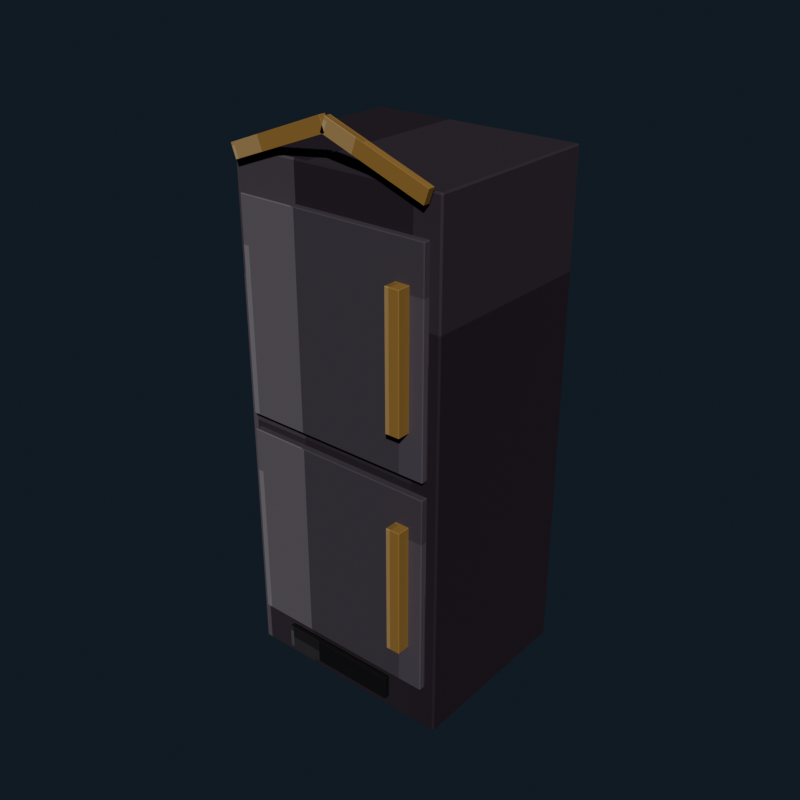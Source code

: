 # Source: gothic_kitchen_fridge.blend  (saved by Blender 5.2.44; exported with 4.5.12 LTS)
import bpy
from mathutils import Matrix  # noqa: F401  (used for matrix-valued properties, if any)

bpy.ops.wm.read_factory_settings(use_empty=True)
scene = bpy.context.scene
scene.name = 'Scene'

# ---- collections
col_collection = bpy.data.collections.new('Collection'); scene.collection.children.link(col_collection)

# ---- images (referenced by path relative to the original .blend; pixels are not part of the script)
import os
ASSET_DIR = os.environ.get("B2B_ASSET_DIR", "")  # directory of the original .blend (textures are referenced by path, not embedded)
HERE = os.path.dirname(os.path.abspath(__file__))  # packed textures are extracted next to this script under _unpacked/

def load_image(name, relpath, width, height, colorspace="sRGB"):
    """Load a texture the original file referenced (path relative to the .blend, or extracted next to this script)."""
    p = next((c for c in (os.path.join(HERE, relpath), os.path.join(ASSET_DIR, relpath)) if relpath and os.path.exists(c)), "")
    if p:
        img = bpy.data.images.load(p, check_existing=True)
        img.name = name
    else:  # same state as the original file: an image datablock whose file is absent (Cycles renders it pink)
        img = bpy.data.images.new(name, width, height)
        img.source = "FILE"
        img.filepath = "//" + (relpath or name)
    img.colorspace_settings.name = colorspace
    return img
img_gothic_kitchen_fridge_pixel_atlas = load_image('gothic_kitchen_fridge_pixel_atlas', '_unpacked/gothic_kitchen_fridge_pixel_atlas.c5f055ca.png', 160, 16, 'sRGB')

# ---- materials (node trees are filled in below, after node groups)
mat_gothic_kitchen_fridge_pixel_paint = bpy.data.materials.new('Gothic Kitchen Fridge pixel paint')

# ---- material node trees
mat_gothic_kitchen_fridge_pixel_paint.use_nodes = True; mat_gothic_kitchen_fridge_pixel_paint.node_tree.nodes.clear()
_N = mat_gothic_kitchen_fridge_pixel_paint.node_tree.nodes; _L = mat_gothic_kitchen_fridge_pixel_paint.node_tree.links
n0 = _N.new('ShaderNodeBsdfPrincipled'); n0.name = 'Principled BSDF'; n0.location = (-200, 100)
n0.inputs[1].default_value = 0.08
n0.inputs[2].default_value = 0.78
n0.inputs[10].default_value = 0.005
n1 = _N.new('ShaderNodeOutputMaterial'); n1.name = 'Material Output'; n1.location = (200, 100)
n2 = _N.new('ShaderNodeTexImage'); n2.name = 'Image Texture'; n2.location = (0, 0)
n2.image = img_gothic_kitchen_fridge_pixel_atlas
n2.interpolation = 'Closest'
_L.new(n0.outputs[0], n1.inputs[0])
_L.new(n2.outputs[0], n0.inputs[0])
n1.is_active_output = True

# ---- world
world_world = bpy.data.worlds.new('World'); scene.world = world_world
world_world.use_nodes = True; world_world.node_tree.nodes.clear()
_N = world_world.node_tree.nodes; _L = world_world.node_tree.links
n0 = _N.new('ShaderNodeOutputWorld'); n0.name = 'World Output'; n0.location = (200, 100)
n1 = _N.new('ShaderNodeBackground'); n1.name = 'Background'; n1.location = (-200, 100)
n1.inputs[0].default_value = (0.04314, 0.06275, 0.09412, 1.0)
n1.inputs[1].default_value = 0.36
_L.new(n1.outputs[0], n0.inputs[0])
n0.is_active_output = True
world_world.color = (0.05088, 0.05088, 0.05088)
world_world.sun_shadow_jitter_overblur = 0.0

# ---- meshes
me_cube = bpy.data.meshes.new('Cube')
me_cube.from_pydata([(-0.404, -0.344, -0.96), (-0.404, -0.35, -0.954), (-0.41, -0.344, -0.954), (-0.404, -0.35, 0.954), (-0.404, -0.344, 0.96), (-0.41, -0.344, 0.954), (-0.404, 0.344, -0.96), (-0.41, 0.344, -0.954), (-0.404, 0.35, -0.954), (-0.404, 0.344, 0.96), (-0.404, 0.35, 0.954), (-0.41, 0.344, 0.954), (0.404, -0.344, -0.96), (0.41, -0.344, -0.954), (0.404, -0.35, -0.954), (0.404, -0.344, 0.96), (0.404, -0.35, 0.954), (0.41, -0.344, 0.954), (0.404, 0.344, -0.96), (0.404, 0.35, -0.954), (0.41, 0.344, -0.954), (0.404, 0.344, 0.96), (0.41, 0.344, 0.954), (0.404, 0.35, 0.954)], [], [(0, 1, 2), (3, 4, 5), (6, 7, 8), (9, 10, 11), (12, 13, 14), (15, 16, 17), (18, 19, 20), (21, 22, 23), (6, 0, 2, 7), (1, 3, 5, 2), (4, 9, 11, 5), (10, 8, 7, 11), (18, 6, 8, 19), (9, 21, 23, 10), (22, 20, 19, 23), (12, 18, 20, 13), (21, 15, 17, 22), (16, 14, 13, 17), (0, 12, 14, 1), (15, 4, 3, 16), (6, 18, 12, 0), (2, 5, 11, 7), (14, 16, 3, 1), (21, 9, 4, 15), (8, 10, 23, 19), (20, 22, 17, 13)])
_uv = me_cube.uv_layers.new(name='UVMap')
_uv.uv.foreach_set('vector', [0.2168, 0.7206, 0.2168, 0.7225, 0.2166, 0.7206, 0.2611, 0.9434, 0.2611, 0.9434, 0.2611, 0.945, 0.2168, 0.5019, 0.2166, 0.5019, 0.2168, 0.5, 0.2611, 0.2779, 0.2611, 0.2791, 0.2611, 0.2761, 0.2387, 0.7206, 0.2389, 0.7206, 0.2388, 0.7233, 0.2612, 0.7224, 0.2611, 0.7241, 0.2611, 0.7211, 0.2387, 0.5019, 0.2388, 0.4992, 0.2389, 0.5019, 0.2612, 0.501, 0.2611, 0.5019, 0.2611, 0.4988, 0.2168, 0.5019, 0.2168, 0.7206, 0.2166, 0.7206, 0.2166, 0.5019, 0.2389, 0.055, 0.2611, 0.055, 0.2611, 0.05691, 0.2389, 0.05691, 0.2611, 0.05691, 0.2611, 0.2779, 0.2611, 0.2761, 0.2611, 0.05691, 0.2611, 0.2791, 0.2389, 0.2791, 0.2389, 0.2756, 0.2611, 0.2761, 0.2387, 0.5019, 0.2168, 0.5019, 0.2168, 0.5, 0.2388, 0.4992, 0.2611, 0.2779, 0.2612, 0.501, 0.2611, 0.4988, 0.2611, 0.2791, 0.2611, 0.5019, 0.2389, 0.5019, 0.2388, 0.4992, 0.2611, 0.4988, 0.2387, 0.7206, 0.2387, 0.5019, 0.2389, 0.5019, 0.2389, 0.7206, 0.2612, 0.501, 0.2612, 0.7224, 0.2611, 0.7211, 0.2611, 0.5019, 0.2611, 0.7241, 0.2388, 0.7233, 0.2389, 0.7206, 0.2611, 0.7211, 0.2168, 0.7206, 0.2387, 0.7206, 0.2388, 0.7233, 0.2168, 0.7225, 0.2612, 0.7224, 0.2611, 0.9434, 0.2611, 0.9434, 0.2611, 0.7241, 0.2168, 0.5019, 0.2387, 0.5019, 0.2387, 0.7206, 0.2168, 0.7206, 0.2389, 0.05691, 0.2611, 0.05691, 0.2611, 0.2761, 0.2389, 0.2756, 0.2388, 0.7233, 0.2611, 0.7241, 0.2611, 0.9434, 0.2389, 0.9434, 0.2612, 0.501, 0.2832, 0.5019, 0.2832, 0.7206, 0.2612, 0.7224, 0.2389, 0.2791, 0.2611, 0.2791, 0.2611, 0.4988, 0.2388, 0.4992, 0.2389, 0.5019, 0.2611, 0.5019, 0.2611, 0.7211, 0.2389, 0.7206])
me_cube.materials.append(mat_gothic_kitchen_fridge_pixel_paint)
me_cube.update()
me_cube_001 = bpy.data.meshes.new('Cube.001')
me_cube_001.from_pydata([(-0.367, -0.011, -0.39), (-0.367, -0.014, -0.387), (-0.37, -0.011, -0.387), (-0.367, -0.014, 0.387), (-0.367, -0.011, 0.39), (-0.37, -0.011, 0.387), (-0.367, 0.011, -0.39), (-0.37, 0.011, -0.387), (-0.367, 0.014, -0.387), (-0.367, 0.011, 0.39), (-0.367, 0.014, 0.387), (-0.37, 0.011, 0.387), (0.367, -0.011, -0.39), (0.37, -0.011, -0.387), (0.367, -0.014, -0.387), (0.367, -0.011, 0.39), (0.367, -0.014, 0.387), (0.37, -0.011, 0.387), (0.367, 0.011, -0.39), (0.367, 0.014, -0.387), (0.37, 0.011, -0.387), (0.367, 0.011, 0.39), (0.37, 0.011, 0.387), (0.367, 0.014, 0.387)], [], [(0, 1, 2), (3, 4, 5), (6, 7, 8), (9, 10, 11), (12, 13, 14), (15, 16, 17), (18, 19, 20), (21, 22, 23), (6, 0, 2, 7), (1, 3, 5, 2), (4, 9, 11, 5), (10, 8, 7, 11), (18, 6, 8, 19), (9, 21, 23, 10), (22, 20, 19, 23), (12, 18, 20, 13), (21, 15, 17, 22), (16, 14, 13, 17), (0, 12, 14, 1), (15, 4, 3, 16), (6, 18, 12, 0), (2, 5, 11, 7), (14, 16, 3, 1), (21, 9, 4, 15), (8, 10, 23, 19), (20, 22, 17, 13)])
_uv = me_cube_001.uv_layers.new(name='UVMap')
_uv.uv.foreach_set('vector', [0.3167, 0.6987, 0.3167, 0.7225, 0.3166, 0.6987, 0.361, 0.9441, 0.3611, 0.9441, 0.361, 0.945, 0.3167, 0.5238, 0.3166, 0.5238, 0.3167, 0.5, 0.3611, 0.2702, 0.361, 0.2784, 0.361, 0.2596, 0.3388, 0.6987, 0.3389, 0.6987, 0.3389, 0.723, 0.3612, 0.711, 0.361, 0.7234, 0.361, 0.7046, 0.3388, 0.5238, 0.3389, 0.4995, 0.3389, 0.5238, 0.3612, 0.5177, 0.361, 0.5238, 0.361, 0.4993, 0.3167, 0.5238, 0.3167, 0.6987, 0.3166, 0.6987, 0.3166, 0.5238, 0.339, 0.055, 0.361, 0.055, 0.361, 0.07884, 0.339, 0.07884, 0.3611, 0.07884, 0.3611, 0.2702, 0.361, 0.2596, 0.361, 0.07884, 0.361, 0.2784, 0.339, 0.2784, 0.339, 0.2537, 0.361, 0.2596, 0.3388, 0.5238, 0.3167, 0.5238, 0.3167, 0.5, 0.3389, 0.4995, 0.3611, 0.2702, 0.3612, 0.5177, 0.361, 0.4993, 0.361, 0.2784, 0.361, 0.5238, 0.3389, 0.5238, 0.3389, 0.4995, 0.361, 0.4993, 0.3388, 0.6987, 0.3388, 0.5238, 0.3389, 0.5238, 0.3389, 0.6987, 0.3612, 0.5177, 0.3612, 0.711, 0.361, 0.7046, 0.361, 0.5238, 0.361, 0.7234, 0.3389, 0.723, 0.3389, 0.6987, 0.361, 0.7046, 0.3167, 0.6987, 0.3388, 0.6987, 0.3389, 0.723, 0.3167, 0.7225, 0.3612, 0.711, 0.3611, 0.9441, 0.361, 0.9441, 0.361, 0.7234, 0.3167, 0.5238, 0.3388, 0.5238, 0.3388, 0.6987, 0.3167, 0.6987, 0.339, 0.07884, 0.361, 0.07884, 0.361, 0.2596, 0.339, 0.2537, 0.3389, 0.723, 0.361, 0.7234, 0.361, 0.9441, 0.339, 0.9441, 0.3612, 0.5177, 0.3833, 0.5238, 0.3833, 0.6987, 0.3612, 0.711, 0.339, 0.2784, 0.361, 0.2784, 0.361, 0.4993, 0.3389, 0.4995, 0.3389, 0.5238, 0.361, 0.5238, 0.361, 0.7046, 0.3389, 0.6987])
me_cube_001.materials.append(mat_gothic_kitchen_fridge_pixel_paint)
me_cube_001.update()
me_cube_002 = bpy.data.meshes.new('Cube.002')
me_cube_002.from_pydata([(-0.367, -0.011, -0.38), (-0.367, -0.014, -0.377), (-0.37, -0.011, -0.377), (-0.367, -0.014, 0.377), (-0.367, -0.011, 0.38), (-0.37, -0.011, 0.377), (-0.367, 0.011, -0.38), (-0.37, 0.011, -0.377), (-0.367, 0.014, -0.377), (-0.367, 0.011, 0.38), (-0.367, 0.014, 0.377), (-0.37, 0.011, 0.377), (0.367, -0.011, -0.38), (0.37, -0.011, -0.377), (0.367, -0.014, -0.377), (0.367, -0.011, 0.38), (0.367, -0.014, 0.377), (0.37, -0.011, 0.377), (0.367, 0.011, -0.38), (0.367, 0.014, -0.377), (0.37, 0.011, -0.377), (0.367, 0.011, 0.38), (0.37, 0.011, 0.377), (0.367, 0.014, 0.377)], [], [(0, 1, 2), (3, 4, 5), (6, 7, 8), (9, 10, 11), (12, 13, 14), (15, 16, 17), (18, 19, 20), (21, 22, 23), (6, 0, 2, 7), (1, 3, 5, 2), (4, 9, 11, 5), (10, 8, 7, 11), (18, 6, 8, 19), (9, 21, 23, 10), (22, 20, 19, 23), (12, 18, 20, 13), (21, 15, 17, 22), (16, 14, 13, 17), (0, 12, 14, 1), (15, 4, 3, 16), (6, 18, 12, 0), (2, 5, 11, 7), (14, 16, 3, 1), (21, 9, 4, 15), (8, 10, 23, 19), (20, 22, 17, 13)])
_uv = me_cube_002.uv_layers.new(name='UVMap')
_uv.uv.foreach_set('vector', [0.3167, 0.6987, 0.3167, 0.7225, 0.3166, 0.6987, 0.361, 0.9441, 0.3611, 0.9441, 0.361, 0.945, 0.3167, 0.5238, 0.3166, 0.5238, 0.3167, 0.5, 0.3611, 0.2702, 0.361, 0.2784, 0.361, 0.2596, 0.3388, 0.6987, 0.3389, 0.6987, 0.3389, 0.723, 0.3612, 0.711, 0.361, 0.7234, 0.361, 0.7046, 0.3388, 0.5238, 0.3389, 0.4995, 0.3389, 0.5238, 0.3612, 0.5177, 0.361, 0.5238, 0.361, 0.4993, 0.3167, 0.5238, 0.3167, 0.6987, 0.3166, 0.6987, 0.3166, 0.5238, 0.339, 0.055, 0.361, 0.055, 0.361, 0.07884, 0.339, 0.07884, 0.3611, 0.07884, 0.3611, 0.2702, 0.361, 0.2596, 0.361, 0.07884, 0.361, 0.2784, 0.339, 0.2784, 0.339, 0.2537, 0.361, 0.2596, 0.3388, 0.5238, 0.3167, 0.5238, 0.3167, 0.5, 0.3389, 0.4995, 0.3611, 0.2702, 0.3612, 0.5177, 0.361, 0.4993, 0.361, 0.2784, 0.361, 0.5238, 0.3389, 0.5238, 0.3389, 0.4995, 0.361, 0.4993, 0.3388, 0.6987, 0.3388, 0.5238, 0.3389, 0.5238, 0.3389, 0.6987, 0.3612, 0.5177, 0.3612, 0.711, 0.361, 0.7046, 0.361, 0.5238, 0.361, 0.7234, 0.3389, 0.723, 0.3389, 0.6987, 0.361, 0.7046, 0.3167, 0.6987, 0.3388, 0.6987, 0.3389, 0.723, 0.3167, 0.7225, 0.3612, 0.711, 0.3611, 0.9441, 0.361, 0.9441, 0.361, 0.7234, 0.3167, 0.5238, 0.3388, 0.5238, 0.3388, 0.6987, 0.3167, 0.6987, 0.339, 0.07884, 0.361, 0.07884, 0.361, 0.2596, 0.339, 0.2537, 0.3389, 0.723, 0.361, 0.7234, 0.361, 0.9441, 0.339, 0.9441, 0.3612, 0.5177, 0.3833, 0.5238, 0.3833, 0.6987, 0.3612, 0.711, 0.339, 0.2784, 0.361, 0.2784, 0.361, 0.4993, 0.3389, 0.4995, 0.3389, 0.5238, 0.361, 0.5238, 0.361, 0.7046, 0.3389, 0.6987])
me_cube_002.materials.append(mat_gothic_kitchen_fridge_pixel_paint)
me_cube_002.update()
me_cube_003 = bpy.data.meshes.new('Cube.003')
me_cube_003.from_pydata([(-0.0255, -0.0255, -0.24), (-0.0255, -0.0275, -0.238), (-0.0275, -0.0255, -0.238), (-0.0255, -0.0275, 0.238), (-0.0255, -0.0255, 0.24), (-0.0275, -0.0255, 0.238), (-0.0255, 0.0255, -0.24), (-0.0275, 0.0255, -0.238), (-0.0255, 0.0275, -0.238), (-0.0255, 0.0255, 0.24), (-0.0255, 0.0275, 0.238), (-0.0275, 0.0255, 0.238), (0.0255, -0.0255, -0.24), (0.0275, -0.0255, -0.238), (0.0255, -0.0275, -0.238), (0.0255, -0.0255, 0.24), (0.0255, -0.0275, 0.238), (0.0275, -0.0255, 0.238), (0.0255, 0.0255, -0.24), (0.0255, 0.0275, -0.238), (0.0275, 0.0255, -0.238), (0.0255, 0.0255, 0.24), (0.0275, 0.0255, 0.238), (0.0255, 0.0275, 0.238)], [], [(0, 1, 2), (3, 4, 5), (6, 7, 8), (9, 10, 11), (12, 13, 14), (15, 16, 17), (18, 19, 20), (21, 22, 23), (6, 0, 2, 7), (1, 3, 5, 2), (4, 9, 11, 5), (10, 8, 7, 11), (18, 6, 8, 19), (9, 21, 23, 10), (22, 20, 19, 23), (12, 18, 20, 13), (21, 15, 17, 22), (16, 14, 13, 17), (0, 12, 14, 1), (15, 4, 3, 16), (6, 18, 12, 0), (2, 5, 11, 7), (14, 16, 3, 1), (21, 9, 4, 15), (8, 10, 23, 19), (20, 22, 17, 13)])
_uv = me_cube_003.uv_layers.new(name='UVMap')
_uv.uv.foreach_set('vector', [0.5174, 0.7144, 0.5174, 0.7225, 0.5166, 0.7144, 0.561, 0.9369, 0.5611, 0.9369, 0.561, 0.945, 0.5174, 0.5081, 0.5166, 0.5081, 0.5174, 0.5, 0.5611, 0.2802, 0.561, 0.2856, 0.561, 0.2714, 0.5381, 0.7144, 0.5389, 0.7144, 0.5385, 0.7265, 0.5615, 0.7225, 0.561, 0.7306, 0.561, 0.7164, 0.5381, 0.5081, 0.5385, 0.496, 0.5389, 0.5081, 0.5615, 0.504, 0.561, 0.5081, 0.561, 0.4939, 0.5174, 0.5081, 0.5174, 0.7144, 0.5166, 0.7144, 0.5166, 0.5081, 0.539, 0.055, 0.561, 0.055, 0.561, 0.06309, 0.539, 0.06309, 0.5611, 0.06309, 0.5611, 0.2802, 0.561, 0.2714, 0.561, 0.06309, 0.561, 0.2856, 0.539, 0.2856, 0.539, 0.2694, 0.561, 0.2714, 0.5381, 0.5081, 0.5174, 0.5081, 0.5174, 0.5, 0.5385, 0.496, 0.5611, 0.2802, 0.5615, 0.504, 0.561, 0.4939, 0.561, 0.2856, 0.561, 0.5081, 0.5389, 0.5081, 0.5385, 0.496, 0.561, 0.4939, 0.5381, 0.7144, 0.5381, 0.5081, 0.5389, 0.5081, 0.5389, 0.7144, 0.5615, 0.504, 0.5615, 0.7225, 0.561, 0.7164, 0.561, 0.5081, 0.561, 0.7306, 0.5385, 0.7265, 0.5389, 0.7144, 0.561, 0.7164, 0.5174, 0.7144, 0.5381, 0.7144, 0.5385, 0.7265, 0.5174, 0.7225, 0.5615, 0.7225, 0.5611, 0.9369, 0.561, 0.9369, 0.561, 0.7306, 0.5174, 0.5081, 0.5381, 0.5081, 0.5381, 0.7144, 0.5174, 0.7144, 0.539, 0.06309, 0.561, 0.06309, 0.561, 0.2714, 0.539, 0.2694, 0.5385, 0.7265, 0.561, 0.7306, 0.561, 0.9369, 0.539, 0.9369, 0.5615, 0.504, 0.5826, 0.5081, 0.5826, 0.7144, 0.5615, 0.7225, 0.539, 0.2856, 0.561, 0.2856, 0.561, 0.4939, 0.5385, 0.496, 0.5389, 0.5081, 0.561, 0.5081, 0.561, 0.7164, 0.5389, 0.7144])
me_cube_003.materials.append(mat_gothic_kitchen_fridge_pixel_paint)
me_cube_003.update()
me_cube_004 = bpy.data.meshes.new('Cube.004')
me_cube_004.from_pydata([(-0.0255, -0.0255, -0.24), (-0.0255, -0.0275, -0.238), (-0.0275, -0.0255, -0.238), (-0.0255, -0.0275, 0.238), (-0.0255, -0.0255, 0.24), (-0.0275, -0.0255, 0.238), (-0.0255, 0.0255, -0.24), (-0.0275, 0.0255, -0.238), (-0.0255, 0.0275, -0.238), (-0.0255, 0.0255, 0.24), (-0.0255, 0.0275, 0.238), (-0.0275, 0.0255, 0.238), (0.0255, -0.0255, -0.24), (0.0275, -0.0255, -0.238), (0.0255, -0.0275, -0.238), (0.0255, -0.0255, 0.24), (0.0255, -0.0275, 0.238), (0.0275, -0.0255, 0.238), (0.0255, 0.0255, -0.24), (0.0255, 0.0275, -0.238), (0.0275, 0.0255, -0.238), (0.0255, 0.0255, 0.24), (0.0275, 0.0255, 0.238), (0.0255, 0.0275, 0.238)], [], [(0, 1, 2), (3, 4, 5), (6, 7, 8), (9, 10, 11), (12, 13, 14), (15, 16, 17), (18, 19, 20), (21, 22, 23), (6, 0, 2, 7), (1, 3, 5, 2), (4, 9, 11, 5), (10, 8, 7, 11), (18, 6, 8, 19), (9, 21, 23, 10), (22, 20, 19, 23), (12, 18, 20, 13), (21, 15, 17, 22), (16, 14, 13, 17), (0, 12, 14, 1), (15, 4, 3, 16), (6, 18, 12, 0), (2, 5, 11, 7), (14, 16, 3, 1), (21, 9, 4, 15), (8, 10, 23, 19), (20, 22, 17, 13)])
_uv = me_cube_004.uv_layers.new(name='UVMap')
_uv.uv.foreach_set('vector', [0.5174, 0.7144, 0.5174, 0.7225, 0.5166, 0.7144, 0.561, 0.9369, 0.5611, 0.9369, 0.561, 0.945, 0.5174, 0.5081, 0.5166, 0.5081, 0.5174, 0.5, 0.5611, 0.2802, 0.561, 0.2856, 0.561, 0.2714, 0.5381, 0.7144, 0.5389, 0.7144, 0.5385, 0.7265, 0.5615, 0.7225, 0.561, 0.7306, 0.561, 0.7164, 0.5381, 0.5081, 0.5385, 0.496, 0.5389, 0.5081, 0.5615, 0.504, 0.561, 0.5081, 0.561, 0.4939, 0.5174, 0.5081, 0.5174, 0.7144, 0.5166, 0.7144, 0.5166, 0.5081, 0.539, 0.055, 0.561, 0.055, 0.561, 0.06309, 0.539, 0.06309, 0.5611, 0.06309, 0.5611, 0.2802, 0.561, 0.2714, 0.561, 0.06309, 0.561, 0.2856, 0.539, 0.2856, 0.539, 0.2694, 0.561, 0.2714, 0.5381, 0.5081, 0.5174, 0.5081, 0.5174, 0.5, 0.5385, 0.496, 0.5611, 0.2802, 0.5615, 0.504, 0.561, 0.4939, 0.561, 0.2856, 0.561, 0.5081, 0.5389, 0.5081, 0.5385, 0.496, 0.561, 0.4939, 0.5381, 0.7144, 0.5381, 0.5081, 0.5389, 0.5081, 0.5389, 0.7144, 0.5615, 0.504, 0.5615, 0.7225, 0.561, 0.7164, 0.561, 0.5081, 0.561, 0.7306, 0.5385, 0.7265, 0.5389, 0.7144, 0.561, 0.7164, 0.5174, 0.7144, 0.5381, 0.7144, 0.5385, 0.7265, 0.5174, 0.7225, 0.5615, 0.7225, 0.5611, 0.9369, 0.561, 0.9369, 0.561, 0.7306, 0.5174, 0.5081, 0.5381, 0.5081, 0.5381, 0.7144, 0.5174, 0.7144, 0.539, 0.06309, 0.561, 0.06309, 0.561, 0.2714, 0.539, 0.2694, 0.5385, 0.7265, 0.561, 0.7306, 0.561, 0.9369, 0.539, 0.9369, 0.5615, 0.504, 0.5826, 0.5081, 0.5826, 0.7144, 0.5615, 0.7225, 0.539, 0.2856, 0.561, 0.2856, 0.561, 0.4939, 0.5385, 0.496, 0.5389, 0.5081, 0.561, 0.5081, 0.561, 0.7164, 0.5389, 0.7144])
me_cube_004.materials.append(mat_gothic_kitchen_fridge_pixel_paint)
me_cube_004.update()
me_cube_005 = bpy.data.meshes.new('Cube.005')
me_cube_005.from_pydata([(-0.229, -0.008, -0.045), (-0.229, -0.009, -0.044), (-0.23, -0.008, -0.044), (-0.229, -0.009, 0.044), (-0.229, -0.008, 0.045), (-0.23, -0.008, 0.044), (-0.229, 0.008, -0.045), (-0.23, 0.008, -0.044), (-0.229, 0.009, -0.044), (-0.229, 0.008, 0.045), (-0.229, 0.009, 0.044), (-0.23, 0.008, 0.044), (0.229, -0.008, -0.045), (0.23, -0.008, -0.044), (0.229, -0.009, -0.044), (0.229, -0.008, 0.045), (0.229, -0.009, 0.044), (0.23, -0.008, 0.044), (0.229, 0.008, -0.045), (0.229, 0.009, -0.044), (0.23, 0.008, -0.044), (0.229, 0.008, 0.045), (0.23, 0.008, 0.044), (0.229, 0.009, 0.044)], [], [(0, 1, 2), (3, 4, 5), (6, 7, 8), (9, 10, 11), (12, 13, 14), (15, 16, 17), (18, 19, 20), (21, 22, 23), (6, 0, 2, 7), (1, 3, 5, 2), (4, 9, 11, 5), (10, 8, 7, 11), (18, 6, 8, 19), (9, 21, 23, 10), (22, 20, 19, 23), (12, 18, 20, 13), (21, 15, 17, 22), (16, 14, 13, 17), (0, 12, 14, 1), (15, 4, 3, 16), (6, 18, 12, 0), (2, 5, 11, 7), (14, 16, 3, 1), (21, 9, 4, 15), (8, 10, 23, 19), (20, 22, 17, 13)])
_uv = me_cube_005.uv_layers.new(name='UVMap')
_uv.uv.foreach_set('vector', [0.6167, 0.7101, 0.6167, 0.7225, 0.6166, 0.7101, 0.6609, 0.9445, 0.6611, 0.9445, 0.6609, 0.945, 0.6167, 0.5124, 0.6166, 0.5124, 0.6167, 0.5, 0.6611, 0.2737, 0.6609, 0.278, 0.6609, 0.2682, 0.6388, 0.7101, 0.6391, 0.7101, 0.639, 0.7227, 0.6611, 0.7166, 0.6609, 0.723, 0.6609, 0.7132, 0.6388, 0.5124, 0.639, 0.4998, 0.6391, 0.5124, 0.6611, 0.5091, 0.6609, 0.5124, 0.6609, 0.4996, 0.6167, 0.5124, 0.6167, 0.7101, 0.6166, 0.7101, 0.6166, 0.5124, 0.6391, 0.055, 0.6609, 0.055, 0.6609, 0.06736, 0.6391, 0.06736, 0.6611, 0.06736, 0.6611, 0.2737, 0.6609, 0.2682, 0.6609, 0.06736, 0.6609, 0.278, 0.6391, 0.278, 0.6391, 0.2651, 0.6609, 0.2682, 0.6388, 0.5124, 0.6167, 0.5124, 0.6167, 0.5, 0.639, 0.4998, 0.6611, 0.2737, 0.6611, 0.5091, 0.6609, 0.4996, 0.6609, 0.278, 0.6609, 0.5124, 0.6391, 0.5124, 0.639, 0.4998, 0.6609, 0.4996, 0.6388, 0.7101, 0.6388, 0.5124, 0.6391, 0.5124, 0.6391, 0.7101, 0.6611, 0.5091, 0.6611, 0.7166, 0.6609, 0.7132, 0.6609, 0.5124, 0.6609, 0.723, 0.639, 0.7227, 0.6391, 0.7101, 0.6609, 0.7132, 0.6167, 0.7101, 0.6388, 0.7101, 0.639, 0.7227, 0.6167, 0.7225, 0.6611, 0.7166, 0.6611, 0.9445, 0.6609, 0.9445, 0.6609, 0.723, 0.6167, 0.5124, 0.6388, 0.5124, 0.6388, 0.7101, 0.6167, 0.7101, 0.6391, 0.06736, 0.6609, 0.06736, 0.6609, 0.2682, 0.6391, 0.2651, 0.639, 0.7227, 0.6609, 0.723, 0.6609, 0.9445, 0.6391, 0.9445, 0.6611, 0.5091, 0.6833, 0.5124, 0.6833, 0.7101, 0.6611, 0.7166, 0.6391, 0.278, 0.6609, 0.278, 0.6609, 0.4996, 0.639, 0.4998, 0.6391, 0.5124, 0.6609, 0.5124, 0.6609, 0.7132, 0.6391, 0.7101])
me_cube_005.materials.append(mat_gothic_kitchen_fridge_pixel_paint)
me_cube_005.update()
me_cube_006 = bpy.data.meshes.new('Cube.006')
me_cube_006.from_pydata([(-0.2015, -0.0115, -0.0275), (-0.2015, -0.0125, -0.0265), (-0.2025, -0.0115, -0.0265), (-0.2015, -0.0125, 0.0265), (-0.2015, -0.0115, 0.0275), (-0.2025, -0.0115, 0.0265), (-0.2015, 0.0115, -0.0275), (-0.2025, 0.0115, -0.0265), (-0.2015, 0.0125, -0.0265), (-0.2015, 0.0115, 0.0275), (-0.2015, 0.0125, 0.0265), (-0.2025, 0.0115, 0.0265), (0.2015, -0.0115, -0.0275), (0.2025, -0.0115, -0.0265), (0.2015, -0.0125, -0.0265), (0.2015, -0.0115, 0.0275), (0.2015, -0.0125, 0.0265), (0.2025, -0.0115, 0.0265), (0.2015, 0.0115, -0.0275), (0.2015, 0.0125, -0.0265), (0.2025, 0.0115, -0.0265), (0.2015, 0.0115, 0.0275), (0.2025, 0.0115, 0.0265), (0.2015, 0.0125, 0.0265)], [], [(0, 1, 2), (3, 4, 5), (6, 7, 8), (9, 10, 11), (12, 13, 14), (15, 16, 17), (18, 19, 20), (21, 22, 23), (6, 0, 2, 7), (1, 3, 5, 2), (4, 9, 11, 5), (10, 8, 7, 11), (18, 6, 8, 19), (9, 21, 23, 10), (22, 20, 19, 23), (12, 18, 20, 13), (21, 15, 17, 22), (16, 14, 13, 17), (0, 12, 14, 1), (15, 4, 3, 16), (6, 18, 12, 0), (2, 5, 11, 7), (14, 16, 3, 1), (21, 9, 4, 15), (8, 10, 23, 19), (20, 22, 17, 13)])
_uv = me_cube_006.uv_layers.new(name='UVMap')
_uv.uv.foreach_set('vector', [0.5167, 0.7136, 0.5167, 0.7225, 0.5166, 0.7136, 0.5607, 0.9445, 0.5611, 0.9445, 0.5607, 0.945, 0.5167, 0.5089, 0.5166, 0.5089, 0.5167, 0.5, 0.5611, 0.2749, 0.5607, 0.278, 0.5607, 0.2708, 0.5388, 0.7136, 0.5392, 0.7136, 0.539, 0.7228, 0.5612, 0.7183, 0.5607, 0.723, 0.5607, 0.7158, 0.5388, 0.5089, 0.539, 0.4997, 0.5392, 0.5089, 0.5612, 0.5065, 0.5607, 0.5089, 0.5607, 0.4996, 0.5167, 0.5089, 0.5167, 0.7136, 0.5166, 0.7136, 0.5166, 0.5089, 0.5393, 0.055, 0.5607, 0.055, 0.5607, 0.0639, 0.5393, 0.0639, 0.5611, 0.0639, 0.5611, 0.2749, 0.5607, 0.2708, 0.5607, 0.0639, 0.5607, 0.278, 0.5393, 0.278, 0.5393, 0.2686, 0.5607, 0.2708, 0.5388, 0.5089, 0.5167, 0.5089, 0.5167, 0.5, 0.539, 0.4997, 0.5611, 0.2749, 0.5612, 0.5065, 0.5607, 0.4996, 0.5607, 0.278, 0.5607, 0.5089, 0.5392, 0.5089, 0.539, 0.4997, 0.5607, 0.4996, 0.5388, 0.7136, 0.5388, 0.5089, 0.5392, 0.5089, 0.5392, 0.7136, 0.5612, 0.5065, 0.5612, 0.7183, 0.5607, 0.7158, 0.5607, 0.5089, 0.5607, 0.723, 0.539, 0.7228, 0.5392, 0.7136, 0.5607, 0.7158, 0.5167, 0.7136, 0.5388, 0.7136, 0.539, 0.7228, 0.5167, 0.7225, 0.5612, 0.7183, 0.5611, 0.9445, 0.5607, 0.9445, 0.5607, 0.723, 0.5167, 0.5089, 0.5388, 0.5089, 0.5388, 0.7136, 0.5167, 0.7136, 0.5393, 0.0639, 0.5607, 0.0639, 0.5607, 0.2708, 0.5393, 0.2686, 0.539, 0.7228, 0.5607, 0.723, 0.5607, 0.9445, 0.5393, 0.9445, 0.5612, 0.5065, 0.5833, 0.5089, 0.5833, 0.7136, 0.5612, 0.7183, 0.5393, 0.278, 0.5607, 0.278, 0.5607, 0.4996, 0.539, 0.4997, 0.5392, 0.5089, 0.5607, 0.5089, 0.5607, 0.7158, 0.5392, 0.7136])
me_cube_006.materials.append(mat_gothic_kitchen_fridge_pixel_paint)
me_cube_006.update()
me_cube_007 = bpy.data.meshes.new('Cube.007')
me_cube_007.from_pydata([(-0.2015, -0.0115, -0.0275), (-0.2015, -0.0125, -0.0265), (-0.2025, -0.0115, -0.0265), (-0.2015, -0.0125, 0.0265), (-0.2015, -0.0115, 0.0275), (-0.2025, -0.0115, 0.0265), (-0.2015, 0.0115, -0.0275), (-0.2025, 0.0115, -0.0265), (-0.2015, 0.0125, -0.0265), (-0.2015, 0.0115, 0.0275), (-0.2015, 0.0125, 0.0265), (-0.2025, 0.0115, 0.0265), (0.2015, -0.0115, -0.0275), (0.2025, -0.0115, -0.0265), (0.2015, -0.0125, -0.0265), (0.2015, -0.0115, 0.0275), (0.2015, -0.0125, 0.0265), (0.2025, -0.0115, 0.0265), (0.2015, 0.0115, -0.0275), (0.2015, 0.0125, -0.0265), (0.2025, 0.0115, -0.0265), (0.2015, 0.0115, 0.0275), (0.2025, 0.0115, 0.0265), (0.2015, 0.0125, 0.0265)], [], [(0, 1, 2), (3, 4, 5), (6, 7, 8), (9, 10, 11), (12, 13, 14), (15, 16, 17), (18, 19, 20), (21, 22, 23), (6, 0, 2, 7), (1, 3, 5, 2), (4, 9, 11, 5), (10, 8, 7, 11), (18, 6, 8, 19), (9, 21, 23, 10), (22, 20, 19, 23), (12, 18, 20, 13), (21, 15, 17, 22), (16, 14, 13, 17), (0, 12, 14, 1), (15, 4, 3, 16), (6, 18, 12, 0), (2, 5, 11, 7), (14, 16, 3, 1), (21, 9, 4, 15), (8, 10, 23, 19), (20, 22, 17, 13)])
_uv = me_cube_007.uv_layers.new(name='UVMap')
_uv.uv.foreach_set('vector', [0.5167, 0.7136, 0.5167, 0.7225, 0.5166, 0.7136, 0.5607, 0.9445, 0.5611, 0.9445, 0.5607, 0.945, 0.5167, 0.5089, 0.5166, 0.5089, 0.5167, 0.5, 0.5611, 0.2749, 0.5607, 0.278, 0.5607, 0.2708, 0.5388, 0.7136, 0.5392, 0.7136, 0.539, 0.7228, 0.5612, 0.7183, 0.5607, 0.723, 0.5607, 0.7158, 0.5388, 0.5089, 0.539, 0.4997, 0.5392, 0.5089, 0.5612, 0.5065, 0.5607, 0.5089, 0.5607, 0.4996, 0.5167, 0.5089, 0.5167, 0.7136, 0.5166, 0.7136, 0.5166, 0.5089, 0.5393, 0.055, 0.5607, 0.055, 0.5607, 0.0639, 0.5393, 0.0639, 0.5611, 0.0639, 0.5611, 0.2749, 0.5607, 0.2708, 0.5607, 0.0639, 0.5607, 0.278, 0.5393, 0.278, 0.5393, 0.2686, 0.5607, 0.2708, 0.5388, 0.5089, 0.5167, 0.5089, 0.5167, 0.5, 0.539, 0.4997, 0.5611, 0.2749, 0.5612, 0.5065, 0.5607, 0.4996, 0.5607, 0.278, 0.5607, 0.5089, 0.5392, 0.5089, 0.539, 0.4997, 0.5607, 0.4996, 0.5388, 0.7136, 0.5388, 0.5089, 0.5392, 0.5089, 0.5392, 0.7136, 0.5612, 0.5065, 0.5612, 0.7183, 0.5607, 0.7158, 0.5607, 0.5089, 0.5607, 0.723, 0.539, 0.7228, 0.5392, 0.7136, 0.5607, 0.7158, 0.5167, 0.7136, 0.5388, 0.7136, 0.539, 0.7228, 0.5167, 0.7225, 0.5612, 0.7183, 0.5611, 0.9445, 0.5607, 0.9445, 0.5607, 0.723, 0.5167, 0.5089, 0.5388, 0.5089, 0.5388, 0.7136, 0.5167, 0.7136, 0.5393, 0.0639, 0.5607, 0.0639, 0.5607, 0.2708, 0.5393, 0.2686, 0.539, 0.7228, 0.5607, 0.723, 0.5607, 0.9445, 0.5393, 0.9445, 0.5612, 0.5065, 0.5833, 0.5089, 0.5833, 0.7136, 0.5612, 0.7183, 0.5393, 0.278, 0.5607, 0.278, 0.5607, 0.4996, 0.539, 0.4997, 0.5392, 0.5089, 0.5607, 0.5089, 0.5607, 0.7158, 0.5392, 0.7136])
me_cube_007.materials.append(mat_gothic_kitchen_fridge_pixel_paint)
me_cube_007.update()

# ---- objects
ob_fridgebody = bpy.data.objects.new('FridgeBody', me_cube)
ob_upperdoor = bpy.data.objects.new('UpperDoor', me_cube_001)
ob_lowerdoor = bpy.data.objects.new('LowerDoor', me_cube_002)
ob_fridgehandle_0_58 = bpy.data.objects.new('FridgeHandle_0.58', me_cube_003)
ob_fridgehandle_1_4 = bpy.data.objects.new('FridgeHandle_1.4', me_cube_004)
ob_fridgevent = bpy.data.objects.new('FridgeVent', me_cube_005)
ob_fridgecrownleft = bpy.data.objects.new('FridgeCrownLeft', me_cube_006)
ob_fridgecrownright = bpy.data.objects.new('FridgeCrownRight', me_cube_007)

# ---- transforms, parenting, visibility, modifiers, constraints
ob_fridgebody.location = (0.0, 0.0, 0.96)
ob_upperdoor.location = (0.0, -0.362, 1.39)
ob_lowerdoor.location = (0.0, -0.362, 0.56)
ob_fridgehandle_0_58.location = (0.29, -0.397, 0.58)
ob_fridgehandle_1_4.location = (0.29, -0.397, 1.4)
ob_fridgevent.location = (0.0, -0.386, 0.12)
ob_fridgecrownleft.location = (-0.19, -0.37, 1.98)
ob_fridgecrownleft.rotation_euler = (0.0, -0.353, 0.0)
ob_fridgecrownright.location = (0.19, -0.37, 1.98)
ob_fridgecrownright.rotation_euler = (0.0, 0.353, 0.0)

# ---- collection membership
col_collection.objects.link(ob_fridgebody)
col_collection.objects.link(ob_upperdoor)
col_collection.objects.link(ob_lowerdoor)
col_collection.objects.link(ob_fridgehandle_0_58)
col_collection.objects.link(ob_fridgehandle_1_4)
col_collection.objects.link(ob_fridgevent)
col_collection.objects.link(ob_fridgecrownleft)
col_collection.objects.link(ob_fridgecrownright)

# ---- scene / render settings (as saved in the file)
scene.frame_start = 1; scene.frame_end = 250; scene.frame_set(1)
scene.render.engine = 'BLENDER_EEVEE_NEXT'
scene.render.resolution_x = 640
scene.render.resolution_y = 640
scene.render.bake_bias = 0.0
scene.render.bake_samples = 0
scene.render.compositor_device = 'GPU'
scene.eevee.use_volume_custom_range = False
scene.eevee.fast_gi_thickness_near = 0.1
scene.eevee.fast_gi_thickness_far = 0.0
scene.eevee.ray_tracing_options.screen_trace_thickness = 0.1
scene.view_settings.look = 'AgX - Medium High Contrast'
bpy.context.view_layer.update()

# ---- added for rendering (the .blend has no active camera and no usable light): camera, sun
cam_auto = bpy.data.cameras.new('AutoCamera')
cam_auto.lens = 50.0
cam_auto.sensor_width = 36.0
cam_auto.clip_end = 1000.0
ob_auto_camera = bpy.data.objects.new('AutoCamera', cam_auto)
scene.collection.objects.link(ob_auto_camera)
ob_auto_camera.location = (2.18581, -2.66022, 2.78655)
ob_auto_camera.rotation_euler = (1.09748, -7.21219e-08, 0.694738)
scene.camera = ob_auto_camera
light_auto_sun = bpy.data.lights.new('AutoSun', 'SUN')
light_auto_sun.energy = 3.0
light_auto_sun.angle = 0.0523599
ob_auto_sun = bpy.data.objects.new('AutoSun', light_auto_sun)
scene.collection.objects.link(ob_auto_sun)
ob_auto_sun.rotation_euler = (0.872665, 0.174533, 0.523599)
bpy.context.view_layer.update()
